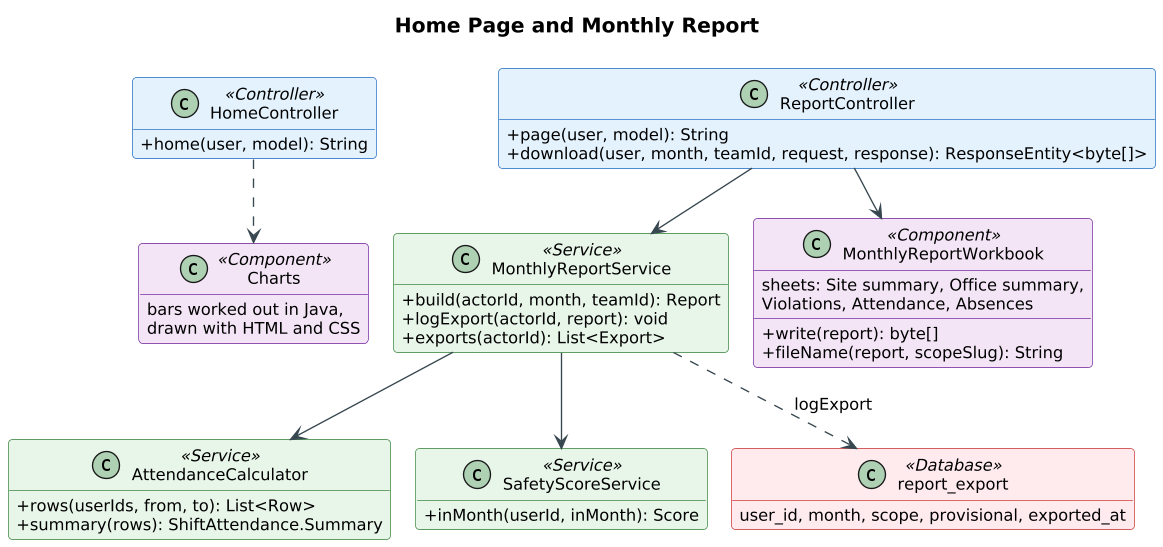

The diagram above was rendered by PlantUML. Its source (embedded in the PNG):
@startuml
!pragma layout smetana
skinparam shadowing false
skinparam defaultFontName Arial
skinparam defaultFontSize 12
skinparam dpi 130
skinparam roundCorner 6
skinparam ArrowColor #37474F
skinparam titleFontSize 15
skinparam titleFontStyle bold
skinparam classAttributeIconSize 0
skinparam class {
  BackgroundColor #FFFFFF
  BorderColor #546E7A
  HeaderBackgroundColor #ECEFF1
}
skinparam class<<Controller>> {
  BackgroundColor #E3F2FD
  BorderColor #1565C0
}
skinparam class<<Service>> {
  BackgroundColor #E8F5E9
  BorderColor #2E7D32
}
skinparam class<<Repository>> {
  BackgroundColor #FFF8E1
  BorderColor #F9A825
}
skinparam class<<Entity>> {
  BackgroundColor #F5F5F5
  BorderColor #616161
}
skinparam class<<Component>> {
  BackgroundColor #F3E5F5
  BorderColor #6A1B9A
}
skinparam class<<Interface>> {
  BackgroundColor #FFFFFF
  BorderColor #6A1B9A
}
skinparam class<<Database>> {
  BackgroundColor #FFEBEE
  BorderColor #C62828
}
skinparam class<<Python>> {
  BackgroundColor #E0F7FA
  BorderColor #00838F
}
hide empty members
title Home Page and Monthly Report
class "HomeController" as HomeController <<Controller>> {
  +home(user, model): String
}

class "ReportController" as ReportController <<Controller>> {
  +page(user, model): String
  +download(user, month, teamId, request, response): ResponseEntity~<byte[]>
}

class "MonthlyReportService" as MonthlyReportService <<Service>> {
  +build(actorId, month, teamId): Report
  +logExport(actorId, report): void
  +exports(actorId): List~<Export>
}

class "MonthlyReportWorkbook" as MonthlyReportWorkbook <<Component>> {
  +write(report): byte[]
  +fileName(report, scopeSlug): String
  sheets: Site summary, Office summary,
  Violations, Attendance, Absences
}

class "AttendanceCalculator" as AttendanceCalculator <<Service>> {
  +rows(userIds, from, to): List~<Row>
  +summary(rows): ShiftAttendance.Summary
}

class "SafetyScoreService" as SafetyScoreService <<Service>> {
  +inMonth(userId, inMonth): Score
}

class "Charts" as Charts <<Component>> {
  bars worked out in Java,
  drawn with HTML and CSS
}

class "report_export" as report_export <<Database>> {
  user_id, month, scope, provisional, exported_at
}

HomeController ..> Charts
ReportController --> MonthlyReportService
ReportController --> MonthlyReportWorkbook
MonthlyReportService --> AttendanceCalculator
MonthlyReportService --> SafetyScoreService
MonthlyReportService ..> report_export : logExport
@enduml